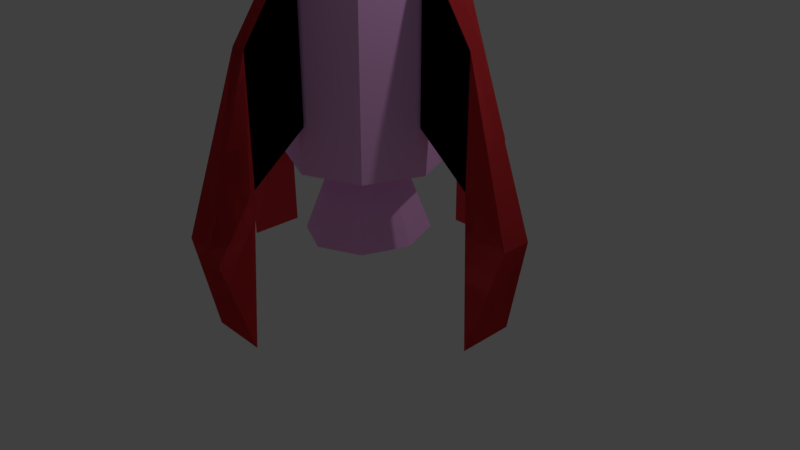 # Source: WabiRocketBuild5Nozzle.blend  (saved by Blender 2.79.0; exported with 4.5.12 LTS)
import bpy
from mathutils import Matrix  # noqa: F401  (used for matrix-valued properties, if any)

bpy.ops.wm.read_factory_settings(use_empty=True)
scene = bpy.context.scene
scene.name = 'Scene'

# ---- collections
col_collection_1 = bpy.data.collections.new('Collection 1'); scene.collection.children.link(col_collection_1)

# ---- materials (node trees are filled in below, after node groups)
mat_red = bpy.data.materials.new('Red')
mat_red.alpha_threshold = 0.0
mat_red.use_transparent_shadow = False
mat_red.diffuse_color = (0.8, 0.05222, 0.0621, 1.0)
mat_red.specular_color = (1.0, 0.2654, 0.8927)
mat_red.roughness = 0.5
mat_whitesomething = bpy.data.materials.new('WhiteSomething')
mat_whitesomething.alpha_threshold = 0.0
mat_whitesomething.use_transparent_shadow = False
mat_whitesomething.diffuse_color = (1.0, 0.5088, 0.9563, 1.0)
mat_whitesomething.roughness = 0.5

# ---- material node trees

# ---- world
world_world = bpy.data.worlds.new('World'); scene.world = world_world
world_world.color = (0.05088, 0.05088, 0.05088)
world_world.use_sun_shadow = False
world_world.sun_shadow_jitter_overblur = 0.0
world_world.cycles.sampling_method = 'MANUAL'

# ---- cameras
cam_camera = bpy.data.cameras.new('Camera')
cam_camera.clip_end = 100.0
cam_camera.lens = 35.0
cam_camera.sensor_width = 32.0
cam_camera.sensor_height = 18.0
cam_camera.ortho_scale = 7.314
cam_camera.dof.focus_distance = 0.0
cam_camera.dof.aperture_fstop = 128.0

# ---- lights
light_lamp = bpy.data.lights.new('Lamp', 'POINT')
light_lamp.transmission_factor = 0.0
light_lamp.cutoff_distance = 30.0
light_lamp.energy = 100.0
light_lamp.shadow_buffer_clip_start = 1.001
light_lamp.shadow_soft_size = 0.1
light_lamp.shadow_maximum_resolution = 0.006
light_lamp.use_absolute_resolution = True

# ---- meshes
me_cube_004 = bpy.data.meshes.new('Cube.004')
me_cube_004.from_pydata([(-5.223, -7.165, 4.0), (-5.223, -7.165, 2.0), (-5.223, -7.753, 4.0), (-5.223, -7.753, 2.0), (-12.34, -6.873, 1.0), (-8.868, -7.165, 3.0), (-8.868, -7.753, 3.0), (-12.34, -8.045, 1.0), (-10.48, -8.573, -0.3214), (-8.868, -7.753, 1.452), (-8.868, -7.165, 1.452), (-10.48, -6.345, -0.3214), (5.235, -7.165, 4.0), (5.235, -7.165, 2.0), (5.235, -7.753, 4.0), (5.235, -7.753, 2.0), (12.35, -6.873, 1.0), (8.88, -7.165, 3.0), (8.88, -7.753, 3.0), (12.35, -8.045, 1.0), (10.49, -8.573, -0.3214), (8.88, -7.753, 1.452), (8.88, -7.165, 1.452), (10.49, -6.345, -0.3214), (5.235, -7.165, 4.0), (5.235, -7.165, 2.0), (5.235, -7.753, 4.0), (5.235, -7.753, 2.0), (12.35, -6.873, 1.0), (8.88, -7.165, 3.0), (8.88, -7.753, 3.0), (12.35, -8.045, 1.0), (10.49, -8.573, -0.3214), (8.88, -7.753, 1.452), (8.88, -7.165, 1.452), (10.49, -6.345, -0.3214), (0.5016, -4.399, 4.0), (0.5016, -4.399, 2.0), (-0.5016, -4.399, 4.0), (-0.5016, -4.399, 2.0), (1.0, -0.2312, 1.0), (0.5016, -2.264, 3.0), (-0.5016, -2.264, 3.0), (-1.0, -0.2312, 1.0), (-1.902, -1.32, -0.3214), (-0.5016, -2.264, 1.452), (0.5016, -2.264, 1.452), (1.902, -1.32, -0.3214), (0.5016, -10.54, 4.0), (0.5016, -10.54, 2.0), (-0.5016, -10.54, 4.0), (-0.5016, -10.54, 2.0), (1.0, -14.71, 1.0), (0.5016, -12.68, 3.0), (-0.5016, -12.68, 3.0), (-1.0, -14.71, 1.0), (-1.902, -13.62, -0.3214), (-0.5016, -12.68, 1.452), (0.5016, -12.68, 1.452), (1.902, -13.62, -0.3214), (0.5016, -10.54, 4.0), (0.5016, -10.54, 2.0), (-0.5016, -10.54, 4.0), (-0.5016, -10.54, 2.0), (1.0, -14.71, 1.0), (0.5016, -12.68, 3.0), (-0.5016, -12.68, 3.0), (-1.0, -14.71, 1.0), (-1.902, -13.62, -0.3214), (-0.5016, -12.68, 1.452), (0.5016, -12.68, 1.452), (1.902, -13.62, -0.3214), (0.0, -4.967, 0.3983), (0.0, -7.098, 1.217), (2.752, -5.697, 0.3983), (0.4363, -7.203, 1.217), (3.892, -7.459, 0.3983), (0.617, -7.459, 1.217), (2.752, -9.221, 0.3983), (0.4363, -7.715, 1.217), (-3.402e-07, -9.951, 0.3983), (-5.394e-08, -7.821, 1.217), (-2.752, -9.221, 0.3983), (-0.4363, -7.715, 1.217), (-3.892, -7.459, 0.3983), (-0.617, -7.459, 1.217), (-2.752, -5.697, 0.3983), (-0.4363, -7.203, 1.217), (0.0, -6.178, 1.39), (1.436, -6.553, 1.39), (2.031, -7.459, 1.39), (1.436, -8.365, 1.39), (-1.776e-07, -8.74, 1.39), (-1.436, -8.365, 1.39), (-2.031, -7.459, 1.39), (-1.436, -6.553, 1.39), (0.0, -4.411, 1.398), (3.679, -5.304, 1.398), (5.203, -7.459, 1.398), (3.679, -9.615, 1.398), (-4.549e-07, -10.51, 1.398), (-3.679, -9.615, 1.398), (-5.203, -7.459, 1.398), (-3.679, -5.304, 1.398), (-2.326e-07, -5.223, 7.671), (2.699, -5.878, 7.671), (3.816, -7.459, 7.671), (2.699, -9.04, 7.671), (-6.591e-07, -9.695, 7.671), (-2.699, -9.04, 7.671), (-3.816, -7.459, 7.671), (-2.699, -5.878, 7.671), (0.0, -4.411, 6.225), (-1.671e-07, -4.994, 7.469), (2.975, -5.716, 7.469), (3.679, -5.304, 6.225), (4.207, -7.459, 7.469), (5.203, -7.459, 6.225), (2.975, -9.202, 7.469), (3.679, -9.615, 6.225), (-6.015e-07, -9.924, 7.469), (-4.549e-07, -10.51, 6.225), (-2.975, -9.202, 7.469), (-3.679, -9.615, 6.225), (-4.207, -7.459, 7.469), (-5.203, -7.459, 6.225), (-2.975, -5.716, 7.469), (-3.679, -5.304, 6.225)], [], [(10, 5, 0, 1), (8, 11, 10, 9), (5, 6, 2, 0), (1, 3, 9, 10), (1, 0, 2, 3), (8, 7, 4, 11), (9, 6, 7, 8), (4, 7, 6, 5), (6, 9, 3, 2), (11, 4, 5, 10), (22, 17, 12, 13), (20, 23, 22, 21), (17, 18, 14, 12), (13, 15, 21, 22), (13, 12, 14, 15), (20, 19, 16, 23), (21, 18, 19, 20), (16, 19, 18, 17), (18, 21, 15, 14), (23, 16, 17, 22), (34, 25, 24, 29), (32, 33, 34, 35), (29, 24, 26, 30), (25, 34, 33, 27), (25, 27, 26, 24), (32, 35, 28, 31), (33, 32, 31, 30), (28, 29, 30, 31), (30, 26, 27, 33), (35, 34, 29, 28), (46, 41, 36, 37), (44, 47, 46, 45), (41, 42, 38, 36), (37, 39, 45, 46), (37, 36, 38, 39), (44, 43, 40, 47), (45, 42, 43, 44), (40, 43, 42, 41), (42, 45, 39, 38), (47, 40, 41, 46), (58, 53, 48, 49), (56, 59, 58, 57), (53, 54, 50, 48), (49, 51, 57, 58), (49, 48, 50, 51), (56, 55, 52, 59), (57, 54, 55, 56), (52, 55, 54, 53), (54, 57, 51, 50), (59, 52, 53, 58), (70, 61, 60, 65), (68, 69, 70, 71), (65, 60, 62, 66), (61, 70, 69, 63), (61, 63, 62, 60), (68, 71, 64, 67), (69, 68, 67, 66), (64, 65, 66, 67), (66, 62, 63, 69), (71, 70, 65, 64), (88, 73, 75, 89), (89, 75, 77, 90), (90, 77, 79, 91), (91, 79, 81, 92), (92, 81, 83, 93), (93, 83, 85, 94), (75, 73, 87, 85, 83, 81, 79, 77), (94, 85, 87, 95), (95, 87, 73, 88), (72, 74, 76, 78, 80, 82, 84, 86), (86, 95, 88, 72), (84, 94, 95, 86), (82, 93, 94, 84), (80, 92, 93, 82), (78, 91, 92, 80), (76, 90, 91, 78), (74, 89, 90, 76), (72, 88, 89, 74), (96, 112, 115, 97), (120, 118, 107, 108), (122, 120, 108, 109), (124, 122, 109, 110), (126, 124, 110, 111), (116, 114, 105, 106), (118, 116, 106, 107), (96, 97, 98, 99, 100, 101, 102, 103), (113, 126, 111, 104), (97, 115, 117, 98), (98, 117, 119, 99), (99, 119, 121, 100), (100, 121, 123, 101), (101, 123, 125, 102), (102, 125, 127, 103), (103, 127, 112, 96), (105, 104, 111, 110, 109, 108, 107, 106), (115, 112, 113, 114), (117, 115, 114, 116), (119, 117, 116, 118), (121, 119, 118, 120), (123, 121, 120, 122), (125, 123, 122, 124), (127, 125, 124, 126), (112, 127, 126, 113), (114, 113, 104, 105)])
me_cube_004.polygons.foreach_set('material_index', [0, 0, 0, 0, 0, 0, 0, 0, 0, 0, 0, 0, 0, 0, 0, 0, 0, 0, 0, 0, 0, 0, 0, 0, 0, 0, 0, 0, 0, 0, 0, 0, 0, 0, 0, 0, 0, 0, 0, 0, 0, 0, 0, 0, 0, 0, 0, 0, 0, 0, 0, 0, 0, 0, 0, 0, 0, 0, 0, 0, 1, 1, 1, 1, 1, 1, 1, 1, 1, 1, 1, 1, 1, 1, 1, 1, 1, 1, 1, 1, 1, 1, 1, 1, 1, 1, 1, 1, 1, 1, 1, 1, 1, 1, 1, 1, 1, 1, 1, 1, 1, 1, 1, 1])
me_cube_004.materials.append(mat_red)
me_cube_004.materials.append(mat_whitesomething)
me_cube_004.use_remesh_preserve_volume = False
me_cube_004.use_remesh_preserve_attributes = False
me_cube_004.use_mirror_vertex_groups = False
me_cube_004.update()

# ---- objects
ob_wing3 = bpy.data.objects.new('Wing3', me_cube_004)
ob_lamp = bpy.data.objects.new('Lamp', light_lamp)
ob_camera = bpy.data.objects.new('Camera', cam_camera)

# ---- transforms, parenting, visibility, modifiers, constraints
ob_wing3.location = (0.0, 2.447, 0.0)
ob_wing3.scale = (0.1922, 0.328, 1.0)
ob_wing3.lineart.crease_threshold = 0.0
ob_lamp.location = (4.076, 1.005, 5.904)
ob_lamp.rotation_euler = (0.6503, 0.05522, 1.866)
ob_lamp.lock_rotations_4d = False
ob_lamp.empty_display_type = 'ARROWS'
ob_lamp.color = (0.0, 0.0, 0.0, 0.0)
ob_lamp.lineart.crease_threshold = 0.0
ob_camera.location = (7.481, -6.508, 5.344)
ob_camera.rotation_euler = (1.109, 0.0, 0.8149)
ob_camera.lock_rotations_4d = False
ob_camera.empty_display_type = 'ARROWS'
ob_camera.color = (0.0, 0.0, 0.0, 0.0)
ob_camera.display_type = 'WIRE'
ob_camera.lineart.crease_threshold = 0.0

# ---- collection membership
col_collection_1.objects.link(ob_wing3)
col_collection_1.objects.link(ob_lamp)
col_collection_1.objects.link(ob_camera)

# ---- scene / render settings (as saved in the file)
scene.camera = ob_camera
scene.frame_start = 1; scene.frame_end = 250; scene.frame_set(1)
scene.render.engine = 'BLENDER_EEVEE_NEXT'
scene.render.resolution_percentage = 50
scene.render.dither_intensity = 0.0
scene.cycles.use_denoising = False
scene.cycles.samples = 128
scene.cycles.sampling_pattern = 'TABULATED_SOBOL'
scene.cycles.use_adaptive_sampling = False
scene.cycles.use_light_tree = False
scene.cycles.blur_glossy = 0.0
scene.cycles.sample_clamp_indirect = 0.0
scene.view_settings.view_transform = 'Standard'
bpy.context.view_layer.update()
